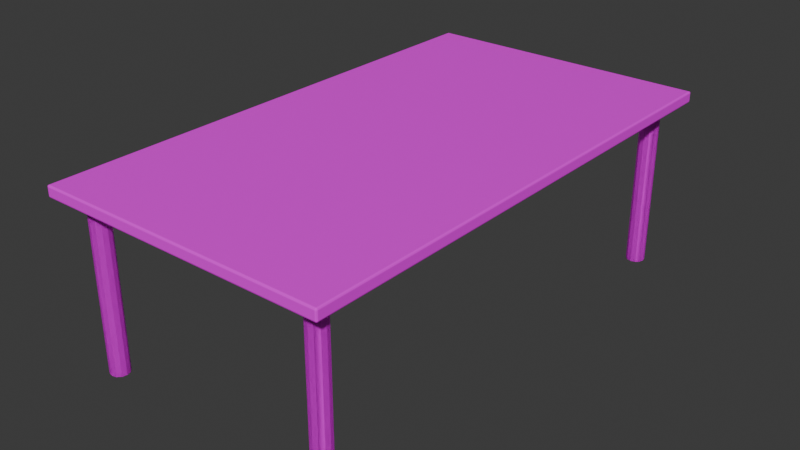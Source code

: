 # Source: table.blend  (saved by Blender 4.0.36; exported with 4.5.12 LTS)
import bpy
from mathutils import Matrix  # noqa: F401  (used for matrix-valued properties, if any)

bpy.ops.wm.read_factory_settings(use_empty=True)
scene = bpy.context.scene
scene.name = 'Scene'

# ---- collections
col_collection = bpy.data.collections.new('Collection'); scene.collection.children.link(col_collection)

# ---- images (referenced by path relative to the original .blend; pixels are not part of the script)
import os
ASSET_DIR = os.environ.get("B2B_ASSET_DIR", "")  # directory of the original .blend (textures are referenced by path, not embedded)
HERE = os.path.dirname(os.path.abspath(__file__))  # packed textures are extracted next to this script under _unpacked/

def load_image(name, relpath, width, height, colorspace="sRGB"):
    """Load a texture the original file referenced (path relative to the .blend, or extracted next to this script)."""
    p = next((c for c in (os.path.join(HERE, relpath), os.path.join(ASSET_DIR, relpath)) if relpath and os.path.exists(c)), "")
    if p:
        img = bpy.data.images.load(p, check_existing=True)
        img.name = name
    else:  # same state as the original file: an image datablock whose file is absent (Cycles renders it pink)
        img = bpy.data.images.new(name, width, height)
        img.source = "FILE"
        img.filepath = "//" + (relpath or name)
    img.colorspace_settings.name = colorspace
    return img
img_boistex1_jpg = load_image('BoisTex1.jpg', 'BoisTex1.jpg', 1024, 1024, 'sRGB')
img_boistex_png = load_image('BoisTex.png', 'BoisTex.png', 1024, 1024, 'sRGB')

# ---- materials (node trees are filled in below, after node groups)
mat_material = bpy.data.materials.new('Material')
mat_material.alpha_threshold = 0.0
mat_material.use_transparent_shadow = False
mat_material.roughness = 0.5
mat_material.line_color = (0.0, 0.0, 0.0, 1.0)
mat_piedstable = bpy.data.materials.new('PiedsTable')
mat_piedstable.use_transparent_shadow = False

# ---- material node trees
mat_material.use_nodes = True; mat_material.node_tree.nodes.clear()
_N = mat_material.node_tree.nodes; _L = mat_material.node_tree.links
n0 = _N.new('ShaderNodeOutputMaterial'); n0.name = 'Material Output'; n0.location = (300, 300)
n1 = _N.new('ShaderNodeBsdfPrincipled'); n1.name = 'Principled BSDF'; n1.location = (10, 300)
n1.inputs[3].default_value = 1.45
n2 = _N.new('ShaderNodeTexImage'); n2.name = 'Image Texture'; n2.location = (-461, 236)
n2.image = img_boistex1_jpg
_L.new(n1.outputs[0], n0.inputs[0])
_L.new(n2.outputs[0], n1.inputs[0])
n0.is_active_output = True
mat_piedstable.use_nodes = True; mat_piedstable.node_tree.nodes.clear()
_N = mat_piedstable.node_tree.nodes; _L = mat_piedstable.node_tree.links
n0 = _N.new('ShaderNodeBsdfPrincipled'); n0.name = 'Principled BSDF'; n0.location = (10, 300)
n0.inputs[3].default_value = 1.45
n1 = _N.new('ShaderNodeOutputMaterial'); n1.name = 'Material Output'; n1.location = (300, 300)
n2 = _N.new('ShaderNodeTexImage'); n2.name = 'Image Texture'; n2.location = (-384, 270)
n2.image = img_boistex_png
_L.new(n0.outputs[0], n1.inputs[0])
_L.new(n2.outputs[0], n0.inputs[0])
n1.is_active_output = True

# ---- world
world_world = bpy.data.worlds.new('World'); scene.world = world_world
world_world.use_nodes = True; world_world.node_tree.nodes.clear()
_N = world_world.node_tree.nodes; _L = world_world.node_tree.links
n0 = _N.new('ShaderNodeOutputWorld'); n0.name = 'World Output'; n0.location = (300, 300)
n1 = _N.new('ShaderNodeBackground'); n1.name = 'Background'; n1.location = (10, 300)
n1.inputs[0].default_value = (0.05088, 0.05088, 0.05088, 1.0)
_L.new(n1.outputs[0], n0.inputs[0])
n0.is_active_output = True
world_world.color = (0.05088, 0.05088, 0.05088)
world_world.use_sun_shadow = False
world_world.sun_shadow_jitter_overblur = 0.0

# ---- meshes
me_cube = bpy.data.meshes.new('Cube')
me_cube.from_pydata([(2.867, 5.13, 3.508), (2.867, 5.1, 3.538), (2.897, 5.1, 3.508), (2.867, 5.121, 3.529), (2.884, 5.117, 3.526), (2.888, 5.1, 3.529), (2.888, 5.121, 3.508), (2.867, 5.1, 3.317), (2.867, 5.13, 3.347), (2.897, 5.1, 3.347), (2.867, 5.121, 3.326), (2.884, 5.117, 3.33), (2.888, 5.121, 3.347), (2.888, 5.1, 3.326), (2.897, -5.1, 3.508), (2.867, -5.1, 3.538), (2.867, -5.13, 3.508), (2.888, -5.1, 3.529), (2.884, -5.117, 3.526), (2.867, -5.121, 3.529), (2.888, -5.121, 3.508), (2.897, -5.1, 3.347), (2.867, -5.13, 3.347), (2.867, -5.1, 3.317), (2.888, -5.121, 3.347), (2.884, -5.117, 3.33), (2.867, -5.121, 3.326), (2.888, -5.1, 3.326), (-2.867, 5.13, 3.508), (-2.897, 5.1, 3.508), (-2.867, 5.1, 3.538), (-2.888, 5.121, 3.508), (-2.884, 5.117, 3.526), (-2.888, 5.1, 3.529), (-2.867, 5.121, 3.529), (-2.897, 5.1, 3.347), (-2.867, 5.13, 3.347), (-2.867, 5.1, 3.317), (-2.888, 5.121, 3.347), (-2.884, 5.117, 3.33), (-2.867, 5.121, 3.326), (-2.888, 5.1, 3.326), (-2.897, -5.1, 3.508), (-2.867, -5.13, 3.508), (-2.867, -5.1, 3.538), (-2.888, -5.121, 3.508), (-2.884, -5.117, 3.526), (-2.867, -5.121, 3.529), (-2.888, -5.1, 3.529), (-2.867, -5.1, 3.317), (-2.867, -5.13, 3.347), (-2.897, -5.1, 3.347), (-2.867, -5.121, 3.326), (-2.884, -5.117, 3.33), (-2.888, -5.121, 3.347), (-2.888, -5.1, 3.326)], [], [(37, 7, 23, 49), (51, 42, 29, 35), (22, 16, 43, 50), (1, 30, 44, 15), (9, 2, 14, 21), (0, 3, 4, 6), (1, 5, 4, 3), (2, 6, 4, 5), (7, 10, 11, 13), (8, 12, 11, 10), (9, 13, 11, 12), (14, 17, 18, 20), (15, 19, 18, 17), (16, 20, 18, 19), (21, 24, 25, 27), (22, 26, 25, 24), (23, 27, 25, 26), (28, 31, 32, 34), (29, 33, 32, 31), (30, 34, 32, 33), (35, 38, 39, 41), (36, 40, 39, 38), (37, 41, 39, 40), (42, 45, 46, 48), (43, 47, 46, 45), (44, 48, 46, 47), (49, 52, 53, 55), (50, 54, 53, 52), (51, 55, 53, 54), (37, 49, 55, 41), (41, 55, 51, 35), (7, 37, 40, 10), (10, 40, 36, 8), (2, 9, 12, 6), (6, 12, 8, 0), (50, 43, 45, 54), (54, 45, 42, 51), (16, 22, 24, 20), (20, 24, 21, 14), (28, 36, 38, 31), (31, 38, 35, 29), (15, 44, 47, 19), (19, 47, 43, 16), (1, 15, 17, 5), (5, 17, 14, 2), (49, 23, 26, 52), (52, 26, 22, 50), (44, 30, 33, 48), (48, 33, 29, 42), (30, 1, 3, 34), (34, 3, 0, 28), (23, 7, 13, 27), (27, 13, 9, 21), (36, 28, 0, 8)])
_uv = me_cube.uv_layers.new(name='UVMap')
_uv.uv.foreach_set('vector', [0.986, 0.02428, 0.986, 0.9744, 0.01571, 0.9744, 0.01571, 0.02428, 0.986, 0.9821, 0.986, 0.9977, 0.01583, 0.9977, 0.01583, 0.9821, 0.001632, 0.02349, 0.01205, 0.02349, 0.01205, 0.9762, 0.001632, 0.9762, 0.9859, 0.02431, 0.9859, 0.9744, 0.01562, 0.9744, 0.01562, 0.02431, 0.9858, 0.002272, 0.9858, 0.0185, 0.01531, 0.0185, 0.01531, 0.002272, 0.9894, 0.02425, 0.9881, 0.02425, 0.9884, 0.02138, 0.9894, 0.02073, 0.9859, 0.02431, 0.9859, 0.02079, 0.9876, 0.02144, 0.988, 0.02431, 0.9858, 0.0185, 0.988, 0.0185, 0.9877, 0.02024, 0.986, 0.02063, 0.986, 0.9744, 0.9881, 0.9744, 0.9877, 0.9773, 0.986, 0.9779, 0.9987, 0.02425, 0.9987, 0.02073, 0.9997, 0.02138, 0.9999, 0.02425, 0.9858, 0.002272, 0.986, 0.0001352, 0.9877, 0.0005272, 0.988, 0.002272, 0.01531, 0.0185, 0.01546, 0.02063, 0.01388, 0.02024, 0.01344, 0.0185, 0.01562, 0.02431, 0.0136, 0.02431, 0.01397, 0.02144, 0.01562, 0.02079, 0.01205, 0.02349, 0.01205, 0.02024, 0.01317, 0.021, 0.01342, 0.02376, 0.01531, 0.002272, 0.01344, 0.002272, 0.01388, 0.0005275, 0.01546, 0.0001352, 0.001632, 0.02349, 0.0002594, 0.02376, 0.0005114, 0.021, 0.001632, 0.02024, 0.01571, 0.9744, 0.01571, 0.9779, 0.01406, 0.9773, 0.01369, 0.9744, 0.9894, 0.9744, 0.9894, 0.9779, 0.9884, 0.9773, 0.9881, 0.9744, 0.01583, 0.9977, 0.01567, 0.9998, 0.01395, 0.9994, 0.01365, 0.9977, 0.9859, 0.9744, 0.988, 0.9744, 0.9876, 0.9773, 0.9859, 0.978, 0.01583, 0.9821, 0.0136, 0.9821, 0.01391, 0.9804, 0.01567, 0.98, 0.9987, 0.9744, 0.9999, 0.9744, 0.9997, 0.9773, 0.9987, 0.9779, 0.986, 0.02428, 0.986, 0.02076, 0.9877, 0.02141, 0.9881, 0.02428, 0.986, 0.9977, 0.9878, 0.9977, 0.9874, 0.9994, 0.9858, 0.9998, 0.01205, 0.9762, 0.01342, 0.9765, 0.01317, 0.9795, 0.01205, 0.98, 0.01562, 0.9744, 0.01562, 0.978, 0.01397, 0.9773, 0.0136, 0.9744, 0.01571, 0.02428, 0.01369, 0.02428, 0.01406, 0.02141, 0.01571, 0.02076, 0.001632, 0.9762, 0.001632, 0.98, 0.0005119, 0.9795, 0.0002596, 0.9765, 0.986, 0.9821, 0.9858, 0.98, 0.9874, 0.9804, 0.9878, 0.9821, 0.986, 0.02428, 0.01571, 0.02428, 0.01571, 0.02076, 0.986, 0.02076, 0.01567, 0.98, 0.9858, 0.98, 0.986, 0.9821, 0.01583, 0.9821, 0.986, 0.9744, 0.986, 0.02428, 0.9881, 0.02428, 0.9881, 0.9744, 0.9999, 0.02425, 0.9999, 0.9744, 0.9987, 0.9744, 0.9987, 0.02425, 0.9858, 0.0185, 0.9858, 0.002272, 0.988, 0.002272, 0.988, 0.0185, 0.9894, 0.02073, 0.9987, 0.02073, 0.9987, 0.02425, 0.9894, 0.02425, 0.001632, 0.9762, 0.01205, 0.9762, 0.01205, 0.98, 0.001632, 0.98, 0.9878, 0.9821, 0.9878, 0.9977, 0.986, 0.9977, 0.986, 0.9821, 0.01205, 0.02349, 0.001632, 0.02349, 0.001632, 0.02024, 0.01205, 0.02024, 0.01344, 0.0185, 0.01344, 0.002272, 0.01531, 0.002272, 0.01531, 0.0185, 0.9894, 0.9744, 0.9987, 0.9744, 0.9987, 0.9779, 0.9894, 0.9779, 0.01365, 0.9977, 0.01365, 0.9821, 0.01583, 0.9821, 0.01583, 0.9977, 0.01562, 0.02431, 0.01562, 0.9744, 0.0136, 0.9744, 0.0136, 0.02431, 0.01342, 0.02376, 0.01342, 0.9765, 0.01205, 0.9762, 0.01205, 0.02349, 0.9859, 0.02431, 0.01562, 0.02431, 0.01562, 0.02079, 0.9859, 0.02079, 0.986, 0.02063, 0.01546, 0.02063, 0.01531, 0.0185, 0.9858, 0.0185, 0.01571, 0.02428, 0.01571, 0.9744, 0.01369, 0.9744, 0.01369, 0.02428, 0.0002596, 0.9765, 0.0002594, 0.02376, 0.001632, 0.02349, 0.001632, 0.9762, 0.01562, 0.9744, 0.9859, 0.9744, 0.9859, 0.978, 0.01562, 0.978, 0.9858, 0.9998, 0.01567, 0.9998, 0.01583, 0.9977, 0.986, 0.9977, 0.9859, 0.9744, 0.9859, 0.02431, 0.988, 0.02431, 0.988, 0.9744, 0.9881, 0.9744, 0.9881, 0.02425, 0.9894, 0.02425, 0.9894, 0.9744, 0.01571, 0.9744, 0.986, 0.9744, 0.986, 0.9779, 0.01571, 0.9779, 0.01546, 0.0001352, 0.986, 0.0001352, 0.9858, 0.002272, 0.01531, 0.002272, 0.9987, 0.9744, 0.9894, 0.9744, 0.9894, 0.02425, 0.9987, 0.02425])
me_cube.materials.append(mat_material)
me_cube.use_mirror_vertex_groups = False
me_cube.update()
me_cylinder = bpy.data.meshes.new('Cylinder')
me_cylinder.from_pydata([(-2.38, -4.419, -0.008272), (-2.38, -4.419, 3.317), (-2.287, -4.444, -0.008272), (-2.287, -4.444, 3.317), (-2.219, -4.512, -0.008272), (-2.219, -4.512, 3.317), (-2.194, -4.604, -0.008272), (-2.194, -4.604, 3.317), (-2.219, -4.697, -0.008272), (-2.219, -4.697, 3.317), (-2.287, -4.765, -0.008272), (-2.287, -4.765, 3.317), (-2.38, -4.789, -0.008272), (-2.38, -4.789, 3.317), (-2.472, -4.765, -0.008272), (-2.472, -4.765, 3.317), (-2.54, -4.697, -0.008272), (-2.54, -4.697, 3.317), (-2.565, -4.604, -0.008272), (-2.565, -4.604, 3.317), (-2.54, -4.512, -0.008272), (-2.54, -4.512, 3.317), (-2.472, -4.444, -0.008272), (-2.472, -4.444, 3.317)], [], [(0, 1, 3, 2), (2, 3, 5, 4), (4, 5, 7, 6), (6, 7, 9, 8), (8, 9, 11, 10), (10, 11, 13, 12), (12, 13, 15, 14), (14, 15, 17, 16), (16, 17, 19, 18), (18, 19, 21, 20), (3, 1, 23, 21, 19, 17, 15, 13, 11, 9, 7, 5), (20, 21, 23, 22), (22, 23, 1, 0), (0, 2, 4, 6, 8, 10, 12, 14, 16, 18, 20, 22)])
_uv = me_cylinder.uv_layers.new(name='UVMap')
_uv.uv.foreach_set('vector', [0.4227, 2.08, 0.4227, -1.058, 0.501, -1.058, 0.501, 2.08, 0.006623, 2.08, 0.006623, -1.058, 0.08498, -1.058, 0.08498, 2.08, 0.08498, 2.08, 0.08498, -1.058, 0.1755, -1.058, 0.1755, 2.08, 0.1755, 2.08, 0.1755, -1.058, 0.2538, -1.058, 0.2538, 2.08, 0.501, 2.08, 0.501, -1.058, 0.5794, -1.058, 0.5794, 2.08, 0.5794, 2.08, 0.5794, -1.058, 0.6698, -1.058, 0.6698, 2.08, 0.6698, 2.08, 0.6698, -1.058, 0.7482, -1.058, 0.7482, 2.08, 0.7482, 2.08, 0.7482, -1.058, 0.8266, -1.058, 0.8266, 2.08, 0.8266, 2.08, 0.8266, -1.058, 0.917, -1.058, 0.917, 2.08, 0.917, 2.08, 0.917, -1.058, 0.9954, -1.058, 0.9954, 2.08, 1.209, -0.72, 1.119, -0.72, 1.041, -0.7653, 0.9954, -0.8436, 0.9954, -0.9341, 1.041, -1.012, 1.119, -1.058, 1.209, -1.058, 1.288, -1.012, 1.333, -0.9341, 1.333, -0.8436, 1.288, -0.7653, 0.2538, 2.08, 0.2538, -1.058, 0.3322, -1.058, 0.3322, 2.08, 0.3322, 2.08, 0.3322, -1.058, 0.4227, -1.058, 0.4227, 2.08, 0.9954, -0.5059, 0.9954, -0.5964, 1.041, -0.6748, 1.119, -0.72, 1.209, -0.72, 1.288, -0.6748, 1.333, -0.5964, 1.333, -0.5059, 1.288, -0.4276, 1.209, -0.3823, 1.119, -0.3823, 1.041, -0.4276])
me_cylinder.materials.append(mat_piedstable)
me_cylinder.update()

# ---- objects
ob_cube = bpy.data.objects.new('Cube', me_cube)
ob_cylinder = bpy.data.objects.new('Cylinder', me_cylinder)

# ---- transforms, parenting, visibility, modifiers, constraints
ob_cube.location = (0.0, 0.0, 0.0)
ob_cube.lock_rotations_4d = False
ob_cube.empty_display_type = 'ARROWS'
ob_cube.lineart.crease_threshold = 0.0
ob_cylinder.location = (0.0, 0.0, 0.0)
_m = ob_cylinder.modifiers.new('Mirror', 'MIRROR')
_m = ob_cylinder.modifiers.new('Mirror.001', 'MIRROR')
_m.use_axis = (True, True, False)

# ---- collection membership
col_collection.objects.link(ob_cube)
col_collection.objects.link(ob_cylinder)

# ---- scene / render settings (as saved in the file)
scene.frame_start = 1; scene.frame_end = 250; scene.frame_set(1)
scene.render.engine = 'BLENDER_EEVEE_NEXT'
scene.cycles.sampling_pattern = 'TABULATED_SOBOL'
bpy.context.view_layer.update()

# ---- added for rendering (the .blend has no active camera and no usable light): camera, sun
cam_auto = bpy.data.cameras.new('AutoCamera')
cam_auto.lens = 50.0
cam_auto.sensor_width = 36.0
cam_auto.clip_end = 1000.0
ob_auto_camera = bpy.data.objects.new('AutoCamera', cam_auto)
scene.collection.objects.link(ob_auto_camera)
ob_auto_camera.location = (11.3845, -13.6614, 10.8726)
ob_auto_camera.rotation_euler = (1.09748, -7.21219e-08, 0.694738)
scene.camera = ob_auto_camera
light_auto_sun = bpy.data.lights.new('AutoSun', 'SUN')
light_auto_sun.energy = 3.0
light_auto_sun.angle = 0.0523599
ob_auto_sun = bpy.data.objects.new('AutoSun', light_auto_sun)
scene.collection.objects.link(ob_auto_sun)
ob_auto_sun.rotation_euler = (0.872665, 0.174533, 0.523599)
bpy.context.view_layer.update()
